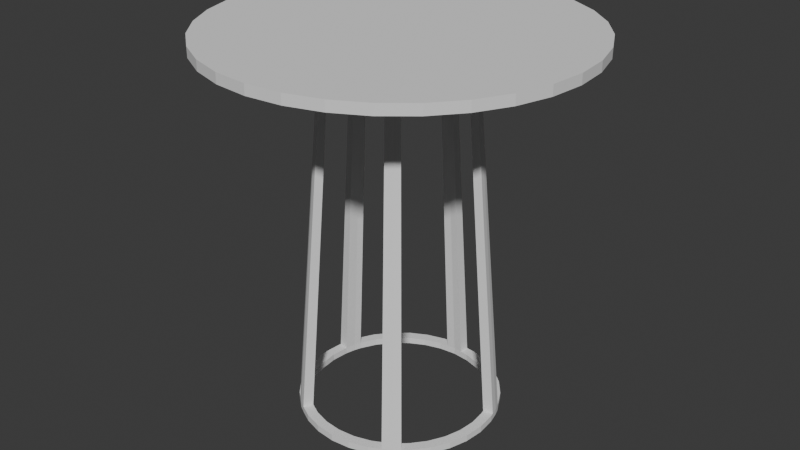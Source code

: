 # Source: desk.blend  (saved by Blender 4.0.36; exported with 4.5.12 LTS)
import bpy
from mathutils import Matrix  # noqa: F401  (used for matrix-valued properties, if any)

bpy.ops.wm.read_factory_settings(use_empty=True)
scene = bpy.context.scene
scene.name = 'Scene'

# ---- collections
col_collection = bpy.data.collections.new('Collection'); scene.collection.children.link(col_collection)

# ---- world
world_world = bpy.data.worlds.new('World'); scene.world = world_world
world_world.use_nodes = True; world_world.node_tree.nodes.clear()
_N = world_world.node_tree.nodes; _L = world_world.node_tree.links
n0 = _N.new('ShaderNodeOutputWorld'); n0.name = 'World Output'; n0.location = (300, 300)
n1 = _N.new('ShaderNodeBackground'); n1.name = 'Background'; n1.location = (10, 300)
n1.inputs[0].default_value = (0.05088, 0.05088, 0.05088, 1.0)
_L.new(n1.outputs[0], n0.inputs[0])
n0.is_active_output = True
world_world.color = (0.05088, 0.05088, 0.05088)
world_world.use_sun_shadow = False
world_world.sun_shadow_jitter_overblur = 0.0

# ---- meshes
me_circle = bpy.data.meshes.new('Circle')
me_circle.from_pydata([(-0.002833, 0.3017, -0.1504), (-0.2881, 0.09443, -0.1504), (-0.1792, -0.241, -0.1504), (0.1735, -0.241, -0.1504), (0.2825, 0.09443, -0.1504), (-0.002833, 0.3017, -0.1504), (-0.06136, 0.296, -0.1504), (-0.1176, 0.2789, -0.1504), (-0.1695, 0.2512, -0.1504), (-0.215, 0.2139, -0.1504), (-0.2523, 0.1684, -0.1504), (-0.28, 0.1165, -0.1504), (-0.2971, 0.06026, -0.1504), (-0.3028, 0.001729, -0.1504), (-0.2971, -0.0568, -0.1504), (-0.28, -0.1131, -0.1504), (-0.2523, -0.1649, -0.1504), (-0.215, -0.2104, -0.1504), (-0.1176, -0.2754, -0.1504), (-0.06136, -0.2925, -0.1504), (-0.002833, -0.2983, -0.1504), (0.05569, -0.2925, -0.1504), (0.112, -0.2754, -0.1504), (0.2093, -0.2104, -0.1504), (0.2466, -0.1649, -0.1504), (0.2743, -0.1131, -0.1504), (0.2914, -0.0568, -0.1504), (0.2972, 0.001729, -0.1504), (0.2914, 0.06026, -0.1504), (0.2743, 0.1165, -0.1504), (0.2466, 0.1684, -0.1504), (0.2093, 0.2139, -0.1504), (0.1638, 0.2512, -0.1504), (0.112, 0.2789, -0.1504), (0.05569, 0.296, -0.1504), (-0.002833, 0.2717, -0.1504), (-0.2596, 0.08516, -0.1504), (-0.1615, -0.2167, -0.1504), (0.1559, -0.2167, -0.1504), (0.254, 0.08516, -0.1504), (-0.002833, 0.2717, -0.1504), (-0.05551, 0.2665, -0.1504), (-0.1062, 0.2512, -0.1504), (-0.1528, 0.2262, -0.1504), (-0.1938, 0.1926, -0.1504), (-0.2273, 0.1517, -0.1504), (-0.2523, 0.1051, -0.1504), (-0.2676, 0.0544, -0.1504), (-0.2728, 0.001729, -0.1504), (-0.2676, -0.05095, -0.1504), (-0.2523, -0.1016, -0.1504), (-0.2273, -0.1483, -0.1504), (-0.1938, -0.1892, -0.1504), (-0.1062, -0.2477, -0.1504), (-0.05551, -0.2631, -0.1504), (-0.002833, -0.2683, -0.1504), (0.04984, -0.2631, -0.1504), (0.1005, -0.2477, -0.1504), (0.1881, -0.1892, -0.1504), (0.2217, -0.1483, -0.1504), (0.2466, -0.1016, -0.1504), (0.262, -0.05095, -0.1504), (0.2672, 0.001729, -0.1504), (0.262, 0.0544, -0.1504), (0.2466, 0.1051, -0.1504), (0.2217, 0.1517, -0.1504), (0.1881, 0.1926, -0.1504), (0.1472, 0.2262, -0.1504), (0.1005, 0.2512, -0.1504), (0.04984, 0.2665, -0.1504), (-0.2661, 0.1425, -0.1504), (-0.2398, 0.1284, -0.1504), (-0.0321, 0.2988, -0.1504), (-0.02917, 0.2691, -0.1504), (0.02643, 0.2988, -0.1504), (0.0235, 0.2691, -0.1504), (-0.1971, -0.2257, -0.1504), (-0.1776, -0.2029, -0.1504), (0.1914, -0.2257, -0.1504), (0.172, -0.2029, -0.1504), (0.2884, 0.07165, -0.1504), (0.2593, 0.06466, -0.1504), (-0.1565, -0.2546, -0.1504), (-0.1412, -0.229, -0.1504), (0.1465, -0.257, -0.1504), (0.1293, -0.2662, -0.1504), (0.1316, -0.2311, -0.1504), (0.1161, -0.2394, -0.1504), (-0.02346, 0.2094, 0.9296), (-0.002972, 0.2114, 0.9296), (-0.02141, 0.1886, 0.9296), (-0.002972, 0.1904, 0.9296), (0.01751, 0.2094, 0.9296), (0.01546, 0.1886, 0.9296), (-0.197, 0.08176, 0.9296), (-0.1776, 0.07372, 0.9296), (-0.2027, 0.06629, 0.9296), (-0.1827, 0.0598, 0.9296), (-0.2089, 0.04236, 0.9296), (-0.1883, 0.03827, 0.9296), (-0.1141, -0.1515, 0.9296), (-0.1253, -0.1419, 0.9296), (-0.1389, -0.1578, 0.9296), (-0.1264, -0.1685, 0.9296), (-0.1106, -0.1781, 0.9296), (-0.09981, -0.1601, 0.9296), (0.1081, -0.1515, 0.9296), (0.1194, -0.1419, 0.9296), (0.1205, -0.1685, 0.9296), (0.133, -0.1578, 0.9296), (0.1016, -0.1797, 0.9296), (0.09114, -0.1616, 0.9296), (0.1968, 0.06629, 0.9296), (0.1768, 0.0598, 0.9296), (0.191, 0.08176, 0.9296), (0.1716, 0.07372, 0.9296), (0.2009, 0.05034, 0.9296), (0.1805, 0.04544, 0.9296), (-0.0321, 0.2988, -0.1704), (-0.002833, 0.3017, -0.1704), (-0.1176, 0.2789, -0.1704), (-0.06136, 0.296, -0.1704), (-0.1695, 0.2512, -0.1704), (-0.215, 0.2139, -0.1704), (-0.2523, 0.1684, -0.1704), (-0.2661, 0.1425, -0.1704), (-0.3028, 0.001729, -0.1704), (-0.2971, 0.06026, -0.1704), (-0.2971, -0.0568, -0.1704), (-0.28, -0.1131, -0.1704), (-0.2523, -0.1649, -0.1704), (-0.215, -0.2104, -0.1704), (-0.1971, -0.2257, -0.1704), (-0.06136, -0.2925, -0.1704), (-0.1176, -0.2754, -0.1704), (-0.002833, -0.2983, -0.1704), (0.05569, -0.2925, -0.1704), (0.112, -0.2754, -0.1704), (0.1293, -0.2662, -0.1704), (0.1559, -0.2167, -0.1704), (0.172, -0.2029, -0.1704), (0.2466, -0.1649, -0.1704), (0.2093, -0.2104, -0.1704), (0.2743, -0.1131, -0.1704), (0.2914, -0.0568, -0.1704), (0.2972, 0.001729, -0.1704), (0.2914, 0.06026, -0.1704), (0.2466, 0.1684, -0.1704), (0.2743, 0.1165, -0.1704), (0.2093, 0.2139, -0.1704), (0.1638, 0.2512, -0.1704), (0.112, 0.2789, -0.1704), (0.05569, 0.296, -0.1704), (0.02643, 0.2988, -0.1704), (-0.02917, 0.2691, -0.1704), (-0.002833, 0.2717, -0.1704), (-0.1062, 0.2512, -0.1704), (-0.05551, 0.2665, -0.1704), (-0.1528, 0.2262, -0.1704), (-0.1938, 0.1926, -0.1704), (-0.2273, 0.1517, -0.1704), (-0.2398, 0.1284, -0.1704), (-0.2728, 0.001729, -0.1704), (-0.2676, 0.0544, -0.1704), (-0.2676, -0.05095, -0.1704), (-0.2523, -0.1016, -0.1704), (-0.2273, -0.1483, -0.1704), (-0.1938, -0.1892, -0.1704), (-0.1615, -0.2167, -0.1704), (-0.1776, -0.2029, -0.1704), (-0.05551, -0.2631, -0.1704), (-0.1062, -0.2477, -0.1704), (-0.002833, -0.2683, -0.1704), (0.04984, -0.2631, -0.1704), (0.1005, -0.2477, -0.1704), (0.1161, -0.2394, -0.1704), (0.1914, -0.2257, -0.1704), (0.2217, -0.1483, -0.1704), (0.1881, -0.1892, -0.1704), (0.2466, -0.1016, -0.1704), (0.262, -0.05095, -0.1704), (0.2672, 0.001729, -0.1704), (0.262, 0.0544, -0.1704), (0.2217, 0.1517, -0.1704), (0.2466, 0.1051, -0.1704), (0.1881, 0.1926, -0.1704), (0.1472, 0.2262, -0.1704), (0.1005, 0.2512, -0.1704), (0.04984, 0.2665, -0.1704), (0.0235, 0.2691, -0.1704), (0.2884, 0.07165, -0.1704), (0.2593, 0.06466, -0.1704), (0.2825, 0.09443, -0.1704), (0.254, 0.08516, -0.1704), (-0.28, 0.1165, -0.1704), (-0.2523, 0.1051, -0.1704), (-0.2881, 0.09443, -0.1704), (-0.2596, 0.08516, -0.1704), (-0.1792, -0.241, -0.1704), (-0.1565, -0.2546, -0.1704), (-0.1412, -0.229, -0.1704), (0.1735, -0.241, -0.1704), (0.1465, -0.257, -0.1704), (0.1316, -0.2311, -0.1704)], [], [(71, 46, 195, 161), (10, 9, 123, 124), (81, 117, 113, 39), (40, 73, 154, 155), (67, 68, 187, 186), (36, 47, 163, 197), (11, 70, 125, 194), (9, 8, 122, 123), (40, 91, 90, 73), (66, 67, 186, 185), (12, 1, 196, 127), (8, 7, 120, 122), (74, 34, 152, 153), (65, 66, 185, 183), (46, 36, 197, 195), (47, 99, 98, 12), (1, 96, 94, 11), (7, 6, 121, 120), (34, 33, 151, 152), (64, 65, 183, 184), (72, 5, 119, 118), (33, 32, 150, 151), (62, 63, 182, 181), (1, 11, 194, 196), (32, 31, 149, 150), (61, 62, 181, 180), (31, 30, 147, 149), (60, 61, 180, 179), (86, 111, 106, 38), (30, 29, 148, 147), (59, 60, 179, 177), (79, 58, 178, 140), (28, 27, 145, 146), (58, 59, 177, 178), (75, 93, 91, 40), (78, 3, 201, 176), (2, 103, 102, 76), (87, 86, 203, 175), (64, 115, 114, 29), (83, 105, 104, 82), (27, 26, 144, 145), (23, 78, 176, 142), (78, 109, 108, 3), (92, 89, 91, 93), (89, 88, 90, 91), (73, 90, 88, 72), (72, 88, 89, 5), (74, 92, 93, 75), (5, 89, 92, 74), (86, 38, 139, 203), (26, 25, 143, 144), (96, 97, 95, 94), (98, 99, 97, 96), (12, 98, 96, 1), (11, 94, 95, 46), (36, 97, 99, 47), (46, 95, 97, 36), (57, 87, 175, 174), (84, 85, 138, 202), (103, 100, 101, 102), (105, 100, 103, 104), (76, 102, 101, 77), (82, 104, 103, 2), (37, 100, 105, 83), (77, 101, 100, 37), (25, 24, 141, 143), (56, 57, 174, 173), (109, 107, 106, 108), (108, 106, 111, 110), (3, 108, 110, 84), (84, 110, 111, 86), (38, 106, 107, 79), (79, 107, 109, 78), (3, 84, 202, 201), (24, 23, 142, 141), (114, 115, 113, 112), (112, 113, 117, 116), (29, 114, 112, 4), (80, 116, 117, 81), (39, 113, 115, 64), (4, 112, 116, 80), (55, 56, 173, 172), (38, 79, 140, 139), (145, 181, 182, 146), (191, 190, 146, 182), (148, 184, 183, 147), (147, 183, 185, 149), (149, 185, 186, 150), (150, 186, 187, 151), (151, 187, 188, 152), (118, 154, 157, 121), (121, 157, 156, 120), (120, 156, 158, 122), (122, 158, 159, 123), (123, 159, 160, 124), (125, 161, 195, 194), (127, 163, 162, 126), (126, 162, 164, 128), (128, 164, 165, 129), (129, 165, 166, 130), (130, 166, 167, 131), (132, 131, 167, 169), (199, 200, 171, 134), (134, 171, 170, 133), (133, 170, 172, 135), (135, 172, 173, 136), (136, 173, 174, 137), (142, 178, 177, 141), (141, 177, 179, 143), (143, 179, 180, 144), (144, 180, 181, 145), (124, 160, 161, 125), (152, 188, 189, 153), (142, 176, 140, 178), (137, 174, 175, 138), (138, 175, 203, 202), (153, 189, 155, 119), (119, 155, 154, 118), (196, 194, 195, 197), (127, 196, 197, 163), (198, 132, 169, 168), (199, 198, 168, 200), (201, 202, 203, 139), (176, 201, 139, 140), (192, 190, 191, 193), (148, 192, 193, 184), (68, 69, 188, 187), (41, 42, 156, 157), (70, 10, 124, 125), (69, 75, 189, 188), (42, 43, 158, 156), (13, 12, 127, 126), (6, 72, 118, 121), (43, 44, 159, 158), (14, 13, 126, 128), (73, 41, 157, 154), (44, 45, 160, 159), (15, 14, 128, 129), (80, 28, 146, 190), (45, 71, 161, 160), (16, 15, 129, 130), (5, 74, 153, 119), (63, 81, 191, 182), (47, 48, 162, 163), (17, 16, 130, 131), (75, 40, 155, 189), (2, 76, 132, 198), (29, 4, 192, 148), (48, 49, 164, 162), (76, 17, 131, 132), (39, 64, 184, 193), (49, 50, 165, 164), (19, 18, 134, 133), (4, 80, 190, 192), (52, 77, 169, 167), (50, 51, 166, 165), (20, 19, 133, 135), (81, 39, 193, 191), (82, 2, 198, 199), (51, 52, 167, 166), (21, 20, 135, 136), (37, 83, 200, 168), (77, 37, 168, 169), (22, 21, 136, 137), (18, 82, 199, 134), (53, 54, 170, 171), (85, 22, 137, 138), (83, 53, 171, 200), (54, 55, 172, 170), (82, 18, 53, 83), (18, 19, 54, 53), (19, 20, 55, 54), (20, 21, 56, 55), (21, 22, 57, 56), (22, 85, 87, 57), (85, 84, 86, 87), (23, 58, 79, 78), (23, 24, 59, 58), (24, 25, 60, 59), (25, 26, 61, 60), (26, 27, 62, 61), (27, 28, 63, 62), (28, 80, 81, 63), (29, 30, 65, 64), (30, 31, 66, 65), (31, 32, 67, 66), (32, 33, 68, 67), (33, 34, 69, 68), (34, 74, 75, 69), (72, 6, 41, 73), (6, 7, 42, 41), (7, 8, 43, 42), (8, 9, 44, 43), (9, 10, 45, 44), (10, 70, 71, 45), (46, 71, 70, 11), (12, 13, 48, 47), (13, 14, 49, 48), (14, 15, 50, 49), (15, 16, 51, 50), (16, 17, 52, 51), (17, 76, 77, 52)])
_uv = me_circle.uv_layers.new(name='UVMap')
_uv.uv.foreach_set('vector', [0.0, 0.0, 0.0, 0.0, 0.0, 0.0, 0.0, 0.0, 0.0, 0.0, 0.0, 0.0, 0.0, 0.0, 0.0, 0.0, 0.0, 0.0, 0.0, 0.0, 0.0, 0.0, 0.0, 0.0, 0.0, 0.0, 0.0, 0.0, 0.0, 0.0, 0.0, 0.0, 0.0, 0.0, 0.0, 0.0, 0.0, 0.0, 0.0, 0.0, 0.0, 0.0, 0.0, 0.0, 0.0, 0.0, 0.0, 0.0, 0.0, 0.0, 0.0, 0.0, 0.0, 0.0, 0.0, 0.0, 0.0, 0.0, 0.0, 0.0, 0.0, 0.0, 0.0, 0.0, 0.0, 0.0, 0.0, 0.0, 0.0, 0.0, 0.0, 0.0, 0.0, 0.0, 0.0, 0.0, 0.0, 0.0, 0.0, 0.0, 0.0, 0.0, 0.0, 0.0, 0.0, 0.0, 0.0, 0.0, 0.0, 0.0, 0.0, 0.0, 0.0, 0.0, 0.0, 0.0, 0.0, 0.0, 0.0, 0.0, 0.0, 0.0, 0.0, 0.0, 0.0, 0.0, 0.0, 0.0, 0.0, 0.0, 0.0, 0.0, 0.0, 0.0, 0.0, 0.0, 0.0, 0.0, 0.0, 0.0, 0.0, 0.0, 0.0, 0.0, 0.0, 0.0, 0.0, 0.0, 0.0, 0.0, 0.0, 0.0, 0.0, 0.0, 0.0, 0.0, 0.0, 0.0, 0.0, 0.0, 0.0, 0.0, 0.0, 0.0, 0.0, 0.0, 0.0, 0.0, 0.0, 0.0, 0.0, 0.0, 0.0, 0.0, 0.0, 0.0, 0.0, 0.0, 0.0, 0.0, 0.0, 0.0, 0.0, 0.0, 0.0, 0.0, 0.0, 0.0, 0.0, 0.0, 0.0, 0.0, 0.0, 0.0, 0.0, 0.0, 0.0, 0.0, 0.0, 0.0, 0.0, 0.0, 0.0, 0.0, 0.0, 0.0, 0.0, 0.0, 0.0, 0.0, 0.0, 0.0, 0.0, 0.0, 0.0, 0.0, 0.0, 0.0, 0.0, 0.0, 0.0, 0.0, 0.0, 0.0, 0.0, 0.0, 0.0, 0.0, 0.0, 0.0, 0.0, 0.0, 0.0, 0.0, 0.0, 0.0, 0.0, 0.0, 0.0, 0.0, 0.0, 0.0, 0.0, 0.0, 0.0, 0.0, 0.0, 0.0, 0.0, 0.0, 0.0, 0.0, 0.0, 0.0, 0.0, 0.0, 0.0, 0.0, 0.0, 0.0, 0.0, 0.0, 0.0, 0.0, 0.0, 0.0, 0.0, 0.0, 0.0, 0.0, 0.0, 0.0, 0.0, 0.0, 0.0, 0.0, 0.0, 0.0, 0.0, 0.0, 0.0, 0.0, 0.0, 0.0, 0.0, 0.0, 0.0, 0.0, 0.0, 0.0, 0.0, 0.0, 0.0, 0.0, 0.0, 0.0, 0.0, 0.0, 0.0, 0.0, 0.0, 0.0, 0.0, 0.0, 0.0, 0.0, 0.0, 0.0, 0.0, 0.0, 0.0, 0.0, 0.0, 0.0, 0.0, 0.0, 0.0, 0.0, 0.0, 0.0, 0.0, 0.0, 0.0, 0.0, 0.0, 0.0, 0.0, 0.0, 0.0, 0.0, 0.0, 0.0, 0.0, 0.0, 0.0, 0.0, 0.0, 0.0, 0.0, 0.0, 0.0, 0.0, 0.0, 0.0, 0.0, 0.0, 0.0, 0.0, 0.0, 0.0, 0.0, 0.0, 0.0, 0.0, 0.0, 0.0, 0.0, 0.0, 0.0, 0.0, 0.0, 0.0, 0.0, 0.0, 0.0, 0.0, 0.0, 0.0, 0.0, 0.0, 0.0, 0.0, 0.0, 0.0, 0.0, 0.0, 0.0, 0.0, 0.0, 0.0, 0.0, 0.0, 0.0, 0.0, 0.0, 0.0, 0.0, 0.0, 0.0, 0.0, 0.0, 0.0, 0.0, 0.0, 0.0, 0.0, 0.0, 0.0, 0.0, 0.0, 0.0, 0.0, 0.0, 0.0, 0.0, 0.0, 0.0, 0.0, 0.0, 0.0, 0.0, 0.0, 0.0, 0.0, 0.0, 0.0, 0.0, 0.0, 0.0, 0.0, 0.0, 0.0, 0.0, 0.0, 0.0, 0.0, 0.0, 0.0, 0.0, 0.0, 0.0, 0.0, 0.0, 0.0, 0.0, 0.0, 0.0, 0.0, 0.0, 0.0, 0.0, 0.0, 0.0, 0.0, 0.0, 0.0, 0.0, 0.0, 0.0, 0.0, 0.0, 0.0, 0.0, 0.0, 0.0, 0.0, 0.0, 0.0, 0.0, 0.0, 0.0, 0.0, 0.0, 0.0, 0.0, 0.0, 0.0, 0.0, 0.0, 0.0, 0.0, 0.0, 0.0, 0.0, 0.0, 0.0, 0.0, 0.0, 0.0, 0.0, 0.0, 0.0, 0.0, 0.0, 0.0, 0.0, 0.0, 0.0, 0.0, 0.0, 0.0, 0.0, 0.0, 0.0, 0.0, 0.0, 0.0, 0.0, 0.0, 0.0, 0.0, 0.0, 0.0, 0.0, 0.0, 0.0, 0.0, 0.0, 0.0, 0.0, 0.0, 0.0, 0.0, 0.0, 0.0, 0.0, 0.0, 0.0, 0.0, 0.0, 0.0, 0.0, 0.0, 0.0, 0.0, 0.0, 0.0, 0.0, 0.0, 0.0, 0.0, 0.0, 0.0, 0.0, 0.0, 0.0, 0.0, 0.0, 0.0, 0.0, 0.0, 0.0, 0.0, 0.0, 0.0, 0.0, 0.0, 0.0, 0.0, 0.0, 0.0, 0.0, 0.0, 0.0, 0.0, 0.0, 0.0, 0.0, 0.0, 0.0, 0.0, 0.0, 0.0, 0.0, 0.0, 0.0, 0.0, 0.0, 0.0, 0.0, 0.0, 0.0, 0.0, 0.0, 0.0, 0.0, 0.0, 0.0, 0.0, 0.0, 0.0, 0.0, 0.0, 0.0, 0.0, 0.0, 0.0, 0.0, 0.0, 0.0, 0.0, 0.0, 0.0, 0.0, 0.0, 0.0, 0.0, 0.0, 0.0, 0.0, 0.0, 0.0, 0.0, 0.0, 0.0, 0.0, 0.0, 0.0, 0.0, 0.0, 0.0, 0.0, 0.0, 0.0, 0.0, 0.0, 0.0, 0.0, 0.0, 0.0, 0.0, 0.0, 0.0, 0.0, 0.0, 0.0, 0.0, 0.0, 0.0, 0.0, 0.0, 0.0, 0.0, 0.0, 0.0, 0.0, 0.0, 0.0, 0.0, 0.0, 0.0, 0.0, 0.0, 0.0, 0.0, 0.0, 0.0, 0.0, 0.0, 0.0, 0.0, 0.0, 0.0, 0.0, 0.0, 0.0, 0.0, 0.0, 0.0, 0.0, 0.0, 0.0, 0.0, 0.0, 0.0, 0.0, 0.0, 0.0, 0.0, 0.0, 0.0, 0.0, 0.0, 0.0, 0.0, 0.0, 0.0, 0.0, 0.0, 0.0, 0.0, 0.0, 0.0, 0.0, 0.0, 0.0, 0.0, 0.0, 0.0, 0.0, 0.0, 0.0, 0.0, 0.0, 0.0, 0.0, 0.0, 0.0, 0.0, 0.0, 0.0, 0.0, 0.0, 0.0, 0.0, 0.0, 0.0, 0.0, 0.0, 0.0, 0.0, 0.0, 0.0, 0.0, 0.0, 0.0, 0.0, 0.0, 0.0, 0.0, 0.0, 0.0, 0.0, 0.0, 0.0, 0.0, 0.0, 0.0, 0.0, 0.0, 0.0, 0.0, 0.0, 0.0, 0.0, 0.0, 0.0, 0.0, 0.0, 0.0, 0.0, 0.0, 0.0, 0.0, 0.0, 0.0, 0.0, 0.0, 0.0, 0.0, 0.0, 0.0, 0.0, 0.0, 0.0, 0.0, 0.0, 0.0, 0.0, 0.0, 0.0, 0.0, 0.0, 0.0, 0.0, 0.0, 0.0, 0.0, 0.0, 0.0, 0.0, 0.0, 0.0, 0.0, 0.0, 0.0, 0.0, 0.0, 0.0, 0.0, 0.0, 0.0, 0.0, 0.0, 0.0, 0.0, 0.0, 0.0, 0.0, 0.0, 0.0, 0.0, 0.0, 0.0, 0.0, 0.0, 0.0, 0.0, 0.0, 0.0, 0.0, 0.0, 0.0, 0.0, 0.0, 0.0, 0.0, 0.0, 0.0, 0.0, 0.0, 0.0, 0.0, 0.0, 0.0, 0.0, 0.0, 0.0, 0.0, 0.0, 0.0, 0.0, 0.0, 0.0, 0.0, 0.0, 0.0, 0.0, 0.0, 0.0, 0.0, 0.0, 0.0, 0.0, 0.0, 0.0, 0.0, 0.0, 0.0, 0.0, 0.0, 0.0, 0.0, 0.0, 0.0, 0.0, 0.0, 0.0, 0.0, 0.0, 0.0, 0.0, 0.0, 0.0, 0.0, 0.0, 0.0, 0.0, 0.0, 0.0, 0.0, 0.0, 0.0, 0.0, 0.0, 0.0, 0.0, 0.0, 0.0, 0.0, 0.0, 0.0, 0.0, 0.0, 0.0, 0.0, 0.0, 0.0, 0.0, 0.0, 0.0, 0.0, 0.0, 0.0, 0.0, 0.0, 0.0, 0.0, 0.0, 0.0, 0.0, 0.0, 0.0, 0.0, 0.0, 0.0, 0.0, 0.0, 0.0, 0.0, 0.0, 0.0, 0.0, 0.0, 0.0, 0.0, 0.0, 0.0, 0.0, 0.0, 0.0, 0.0, 0.0, 0.0, 0.0, 0.0, 0.0, 0.0, 0.0, 0.0, 0.0, 0.0, 0.0, 0.0, 0.0, 0.0, 0.0, 0.0, 0.0, 0.0, 0.0, 0.0, 0.0, 0.0, 0.0, 0.0, 0.0, 0.0, 0.0, 0.0, 0.0, 0.0, 0.0, 0.0, 0.0, 0.0, 0.0, 0.0, 0.0, 0.0, 0.0, 0.0, 0.0, 0.0, 0.0, 0.0, 0.0, 0.0, 0.0, 0.0, 0.0, 0.0, 0.0, 0.0, 0.0, 0.0, 0.0, 0.0, 0.0, 0.0, 0.0, 0.0, 0.0, 0.0, 0.0, 0.0, 0.0, 0.0, 0.0, 0.0, 0.0, 0.0, 0.0, 0.0, 0.0, 0.0, 0.0, 0.0, 0.0, 0.0, 0.0, 0.0, 0.0, 0.0, 0.0, 0.0, 0.0, 0.0, 0.0, 0.0, 0.0, 0.0, 0.0, 0.0, 0.0, 0.0, 0.0, 0.0, 0.0, 0.0, 0.0, 0.0, 0.0, 0.0, 0.0, 0.0, 0.0, 0.0, 0.0, 0.0, 0.0, 0.0, 0.0, 0.0, 0.0, 0.0, 0.0, 0.0, 0.0, 0.0, 0.0, 0.0, 0.0, 0.0, 0.0, 0.0, 0.0, 0.0, 0.0, 0.0, 0.0, 0.0, 0.0, 0.0, 0.0, 0.0, 0.0, 0.0, 0.0, 0.0, 0.0, 0.0, 0.0, 0.0, 0.0, 0.0, 0.0, 0.0, 0.0, 0.0, 0.0, 0.0, 0.0, 0.0, 0.0, 0.0, 0.0, 0.0, 0.0, 0.0, 0.0, 0.0, 0.0, 0.0, 0.0, 0.0, 0.0, 0.0, 0.0, 0.0, 0.0, 0.0, 0.0, 0.0, 0.0, 0.0, 0.0, 0.0, 0.0, 0.0, 0.0, 0.0, 0.0, 0.0, 0.0, 0.0, 0.0, 0.0, 0.0, 0.0, 0.0, 0.0, 0.0, 0.0, 0.0, 0.0, 0.0, 0.0, 0.0, 0.0, 0.0, 0.0, 0.0, 0.0, 0.0, 0.0, 0.0, 0.0, 0.0, 0.0, 0.0, 0.0, 0.0, 0.0, 0.0, 0.0, 0.0, 0.0, 0.0, 0.0, 0.0, 0.0, 0.0, 0.0, 0.0, 0.0, 0.0, 0.0, 0.0, 0.0, 0.0, 0.0, 0.0, 0.0, 0.0, 0.0, 0.0, 0.0, 0.0, 0.0, 0.0, 0.0, 0.0, 0.0, 0.0, 0.0, 0.0, 0.0, 0.0, 0.0, 0.0, 0.0, 0.0, 0.0, 0.0, 0.0, 0.0, 0.0, 0.0, 0.0, 0.0, 0.0, 0.0, 0.0, 0.0, 0.0, 0.0, 0.0, 0.0, 0.0, 0.0, 0.0, 0.0, 0.0, 0.0, 0.0, 0.0, 0.0, 0.0, 0.0, 0.0, 0.0, 0.0, 0.0, 0.0, 0.0, 0.0, 0.0, 0.0, 0.0, 0.0, 0.0, 0.0, 0.0, 0.0, 0.0, 0.0, 0.0, 0.0, 0.0, 0.0, 0.0, 0.0, 0.0, 0.0, 0.0, 0.0, 0.0, 0.0, 0.0, 0.0, 0.0, 0.0, 0.0, 0.0, 0.0, 0.0, 0.0, 0.0, 0.0, 0.0, 0.0, 0.0, 0.0, 0.0, 0.0, 0.0, 0.0, 0.0, 0.0, 0.0, 0.0, 0.0, 0.0, 0.0, 0.0, 0.0, 0.0, 0.0, 0.0, 0.0, 0.0, 0.0, 0.0, 0.0, 0.0, 0.0, 0.0, 0.0, 0.0, 0.0, 0.0, 0.0, 0.0, 0.0, 0.0, 0.0, 0.0, 0.0, 0.0, 0.0, 0.0, 0.0, 0.0, 0.0, 0.0, 0.0, 0.0, 0.0, 0.0, 0.0, 0.0, 0.0, 0.0, 0.0, 0.0, 0.0, 0.0, 0.0, 0.0, 0.0, 0.0, 0.0, 0.0, 0.0, 0.0, 0.0, 0.0, 0.0, 0.0, 0.0, 0.0, 0.0, 0.0, 0.0, 0.0, 0.0, 0.0, 0.0, 0.0, 0.0, 0.0, 0.0, 0.0, 0.0, 0.0, 0.0, 0.0, 0.0, 0.0, 0.0, 0.0, 0.0, 0.0, 0.0, 0.0, 0.0, 0.0, 0.0, 0.0, 0.0, 0.0, 0.0, 0.0, 0.0, 0.0, 0.0, 0.0, 0.0, 0.0, 0.0, 0.0, 0.0, 0.0, 0.0, 0.0, 0.0, 0.0, 0.0, 0.0, 0.0, 0.0, 0.0, 0.0, 0.0, 0.0, 0.0, 0.0, 0.0, 0.0, 0.0, 0.0, 0.0, 0.0, 0.0, 0.0, 0.0, 0.0, 0.0, 0.0, 0.0, 0.0, 0.0, 0.0, 0.0, 0.0, 0.0, 0.0, 0.0, 0.0, 0.0, 0.0, 0.0, 0.0, 0.0, 0.0, 0.0, 0.0, 0.0, 0.0, 0.0, 0.0, 0.0, 0.0, 0.0, 0.0, 0.0, 0.0, 0.0, 0.0, 0.0, 0.0, 0.0, 0.0, 0.0, 0.0, 0.0, 0.0, 0.0, 0.0, 0.0, 0.0, 0.0, 0.0, 0.0, 0.0, 0.0, 0.0, 0.0, 0.0, 0.0, 0.0, 0.0, 0.0, 0.0, 0.0, 0.0, 0.0, 0.0, 0.0, 0.0, 0.0, 0.0, 0.0, 0.0, 0.0, 0.0, 0.0, 0.0, 0.0, 0.0, 0.0, 0.0, 0.0, 0.0, 0.0, 0.0, 0.0, 0.0, 0.0, 0.0, 0.0, 0.0, 0.0, 0.0, 0.0, 0.0, 0.0, 0.0, 0.0, 0.0, 0.0, 0.0, 0.0, 0.0, 0.0, 0.0, 0.0, 0.0, 0.0, 0.0, 0.0, 0.0, 0.0, 0.0, 0.0, 0.0, 0.0, 0.0, 0.0, 0.0, 0.0, 0.0, 0.0, 0.0, 0.0, 0.0, 0.0, 0.0, 0.0, 0.0, 0.0, 0.0, 0.0, 0.0, 0.0, 0.0, 0.0, 0.0, 0.0, 0.0, 0.0, 0.0, 0.0, 0.0, 0.0, 0.0, 0.0, 0.0, 0.0, 0.0, 0.0, 0.0, 0.0, 0.0, 0.0, 0.0, 0.0, 0.0, 0.0, 0.0, 0.0, 0.0, 0.0, 0.0, 0.0, 0.0, 0.0, 0.0, 0.0, 0.0, 0.0, 0.0, 0.0, 0.0, 0.0, 0.0, 0.0, 0.0, 0.0, 0.0, 0.0, 0.0, 0.0, 0.0, 0.0, 0.0, 0.0, 0.0, 0.0, 0.0, 0.0, 0.0, 0.0, 0.0, 0.0, 0.0, 0.0, 0.0, 0.0, 0.0, 0.0, 0.0, 0.0, 0.0, 0.0, 0.0, 0.0, 0.0, 0.0, 0.0, 0.0, 0.0, 0.0, 0.0, 0.0, 0.0, 0.0, 0.0, 0.0, 0.0, 0.0, 0.0, 0.0, 0.0, 0.0, 0.0, 0.0, 0.0, 0.0, 0.0, 0.0, 0.0, 0.0, 0.0, 0.0, 0.0, 0.0, 0.0, 0.0, 0.0, 0.0, 0.0, 0.0, 0.0, 0.0, 0.0, 0.0, 0.0, 0.0, 0.0, 0.0, 0.0, 0.0, 0.0, 0.0, 0.0, 0.0, 0.0, 0.0, 0.0, 0.0, 0.0, 0.0, 0.0, 0.0, 0.0, 0.0, 0.0, 0.0, 0.0, 0.0, 0.0, 0.0, 0.0, 0.0])
me_circle.update()
me_circle_001 = bpy.data.meshes.new('Circle.001')
me_circle_001.from_pydata([(7.213e-09, 0.54, 0.015), (-0.1053, 0.5296, 0.015), (-0.2066, 0.4989, 0.015), (-0.3, 0.449, 0.015), (-0.3818, 0.3818, 0.015), (-0.449, 0.3, 0.015), (-0.4989, 0.2066, 0.015), (-0.5296, 0.1053, 0.015), (-0.54, -1.196e-08, 0.015), (-0.5296, -0.1053, 0.015), (-0.4989, -0.2066, 0.015), (-0.449, -0.3, 0.015), (-0.3818, -0.3818, 0.015), (-0.3, -0.449, 0.015), (-0.2066, -0.4989, 0.015), (-0.1053, -0.5296, 0.015), (7.213e-09, -0.54, 0.015), (0.1053, -0.5296, 0.015), (0.2066, -0.4989, 0.015), (0.3, -0.449, 0.015), (0.3818, -0.3818, 0.015), (0.449, -0.3, 0.015), (0.4989, -0.2066, 0.015), (0.5296, -0.1053, 0.015), (0.54, -1.196e-08, 0.015), (0.5296, 0.1053, 0.015), (0.4989, 0.2066, 0.015), (0.449, 0.3, 0.015), (0.3818, 0.3818, 0.015), (0.3, 0.449, 0.015), (0.2066, 0.4989, 0.015), (0.1053, 0.5296, 0.015), (7.213e-09, 0.54, -0.015), (-0.1053, 0.5296, -0.015), (-0.2066, 0.4989, -0.015), (-0.3, 0.449, -0.015), (-0.3818, 0.3818, -0.015), (-0.449, 0.3, -0.015), (-0.4989, 0.2066, -0.015), (-0.5296, 0.1053, -0.015), (-0.54, -1.196e-08, -0.015), (-0.5296, -0.1053, -0.015), (-0.4989, -0.2066, -0.015), (-0.449, -0.3, -0.015), (-0.3818, -0.3818, -0.015), (-0.3, -0.449, -0.015), (-0.2066, -0.4989, -0.015), (-0.1053, -0.5296, -0.015), (7.213e-09, -0.54, -0.015), (0.1053, -0.5296, -0.015), (0.2066, -0.4989, -0.015), (0.3, -0.449, -0.015), (0.3818, -0.3818, -0.015), (0.449, -0.3, -0.015), (0.4989, -0.2066, -0.015), (0.5296, -0.1053, -0.015), (0.54, -1.196e-08, -0.015), (0.5296, 0.1053, -0.015), (0.4989, 0.2066, -0.015), (0.449, 0.3, -0.015), (0.3818, 0.3818, -0.015), (0.3, 0.449, -0.015), (0.2066, 0.4989, -0.015), (0.1053, 0.5296, -0.015)], [], [(1, 2, 3, 4, 5, 6, 7, 8, 9, 10, 11, 12, 13, 14, 15, 16, 17, 18, 19, 20, 21, 22, 23, 24, 25, 26, 27, 28, 29, 30, 31, 0), (33, 32, 63, 62, 61, 60, 59, 58, 57, 56, 55, 54, 53, 52, 51, 50, 49, 48, 47, 46, 45, 44, 43, 42, 41, 40, 39, 38, 37, 36, 35, 34), (1, 0, 32, 33), (2, 1, 33, 34), (3, 2, 34, 35), (4, 3, 35, 36), (5, 4, 36, 37), (6, 5, 37, 38), (7, 6, 38, 39), (8, 7, 39, 40), (9, 8, 40, 41), (10, 9, 41, 42), (11, 10, 42, 43), (12, 11, 43, 44), (13, 12, 44, 45), (14, 13, 45, 46), (15, 14, 46, 47), (16, 15, 47, 48), (17, 16, 48, 49), (18, 17, 49, 50), (19, 18, 50, 51), (20, 19, 51, 52), (21, 20, 52, 53), (22, 21, 53, 54), (23, 22, 54, 55), (24, 23, 55, 56), (25, 24, 56, 57), (26, 25, 57, 58), (27, 26, 58, 59), (28, 27, 59, 60), (29, 28, 60, 61), (30, 29, 61, 62), (31, 30, 62, 63), (0, 31, 63, 32)])
_uv = me_circle_001.uv_layers.new(name='UVMap')
_uv.uv.foreach_set('vector', [0.0, 0.0, 0.0, 0.0, 0.0, 0.0, 0.0, 0.0, 0.0, 0.0, 0.0, 0.0, 0.0, 0.0, 0.0, 0.0, 0.0, 0.0, 0.0, 0.0, 0.0, 0.0, 0.0, 0.0, 0.0, 0.0, 0.0, 0.0, 0.0, 0.0, 0.0, 0.0, 0.0, 0.0, 0.0, 0.0, 0.0, 0.0, 0.0, 0.0, 0.0, 0.0, 0.0, 0.0, 0.0, 0.0, 0.0, 0.0, 0.0, 0.0, 0.0, 0.0, 0.0, 0.0, 0.0, 0.0, 0.0, 0.0, 0.0, 0.0, 0.0, 0.0, 0.0, 0.0, 0.0, 0.0, 0.0, 0.0, 0.0, 0.0, 0.0, 0.0, 0.0, 0.0, 0.0, 0.0, 0.0, 0.0, 0.0, 0.0, 0.0, 0.0, 0.0, 0.0, 0.0, 0.0, 0.0, 0.0, 0.0, 0.0, 0.0, 0.0, 0.0, 0.0, 0.0, 0.0, 0.0, 0.0, 0.0, 0.0, 0.0, 0.0, 0.0, 0.0, 0.0, 0.0, 0.0, 0.0, 0.0, 0.0, 0.0, 0.0, 0.0, 0.0, 0.0, 0.0, 0.0, 0.0, 0.0, 0.0, 0.0, 0.0, 0.0, 0.0, 0.0, 0.0, 0.0, 0.0, 0.0, 0.0, 0.0, 0.0, 0.0, 0.0, 0.0, 0.0, 0.0, 0.0, 0.0, 0.0, 0.0, 0.0, 0.0, 0.0, 0.0, 0.0, 0.0, 0.0, 0.0, 0.0, 0.0, 0.0, 0.0, 0.0, 0.0, 0.0, 0.0, 0.0, 0.0, 0.0, 0.0, 0.0, 0.0, 0.0, 0.0, 0.0, 0.0, 0.0, 0.0, 0.0, 0.0, 0.0, 0.0, 0.0, 0.0, 0.0, 0.0, 0.0, 0.0, 0.0, 0.0, 0.0, 0.0, 0.0, 0.0, 0.0, 0.0, 0.0, 0.0, 0.0, 0.0, 0.0, 0.0, 0.0, 0.0, 0.0, 0.0, 0.0, 0.0, 0.0, 0.0, 0.0, 0.0, 0.0, 0.0, 0.0, 0.0, 0.0, 0.0, 0.0, 0.0, 0.0, 0.0, 0.0, 0.0, 0.0, 0.0, 0.0, 0.0, 0.0, 0.0, 0.0, 0.0, 0.0, 0.0, 0.0, 0.0, 0.0, 0.0, 0.0, 0.0, 0.0, 0.0, 0.0, 0.0, 0.0, 0.0, 0.0, 0.0, 0.0, 0.0, 0.0, 0.0, 0.0, 0.0, 0.0, 0.0, 0.0, 0.0, 0.0, 0.0, 0.0, 0.0, 0.0, 0.0, 0.0, 0.0, 0.0, 0.0, 0.0, 0.0, 0.0, 0.0, 0.0, 0.0, 0.0, 0.0, 0.0, 0.0, 0.0, 0.0, 0.0, 0.0, 0.0, 0.0, 0.0, 0.0, 0.0, 0.0, 0.0, 0.0, 0.0, 0.0, 0.0, 0.0, 0.0, 0.0, 0.0, 0.0, 0.0, 0.0, 0.0, 0.0, 0.0, 0.0, 0.0, 0.0, 0.0, 0.0, 0.0, 0.0, 0.0, 0.0, 0.0, 0.0, 0.0, 0.0, 0.0, 0.0, 0.0, 0.0, 0.0, 0.0, 0.0, 0.0, 0.0, 0.0, 0.0, 0.0, 0.0, 0.0, 0.0, 0.0, 0.0, 0.0, 0.0, 0.0, 0.0, 0.0, 0.0, 0.0, 0.0, 0.0, 0.0, 0.0, 0.0, 0.0, 0.0, 0.0, 0.0, 0.0, 0.0, 0.0, 0.0, 0.0, 0.0, 0.0, 0.0, 0.0, 0.0, 0.0, 0.0, 0.0, 0.0, 0.0, 0.0, 0.0, 0.0, 0.0, 0.0, 0.0, 0.0, 0.0, 0.0, 0.0, 0.0, 0.0, 0.0, 0.0, 0.0, 0.0, 0.0, 0.0, 0.0, 0.0, 0.0, 0.0, 0.0, 0.0, 0.0, 0.0, 0.0, 0.0, 0.0])
me_circle_001.update()

# ---- objects
ob_leg = bpy.data.objects.new('leg', me_circle)
ob_desktop = bpy.data.objects.new('desktop', me_circle_001)

# ---- transforms, parenting, visibility, modifiers, constraints
ob_leg.location = (0.002833, -0.001729, 0.1704)
ob_desktop.location = (-4.307e-09, 8.382e-09, 1.115)

# ---- collection membership
col_collection.objects.link(ob_leg)
col_collection.objects.link(ob_desktop)

# ---- scene / render settings (as saved in the file)
scene.frame_start = 1; scene.frame_end = 250; scene.frame_set(1)
scene.render.engine = 'BLENDER_EEVEE_NEXT'
scene.cycles.sampling_pattern = 'TABULATED_SOBOL'
bpy.context.view_layer.update()

# ---- added for rendering (the .blend has no active camera and no usable light): camera, sun
cam_auto = bpy.data.cameras.new('AutoCamera')
cam_auto.lens = 50.0
cam_auto.sensor_width = 36.0
cam_auto.clip_end = 1000.0
ob_auto_camera = bpy.data.objects.new('AutoCamera', cam_auto)
scene.collection.objects.link(ob_auto_camera)
ob_auto_camera.location = (1.75785, -2.10942, 1.97128)
ob_auto_camera.rotation_euler = (1.09748, -7.21219e-08, 0.694738)
scene.camera = ob_auto_camera
light_auto_sun = bpy.data.lights.new('AutoSun', 'SUN')
light_auto_sun.energy = 3.0
light_auto_sun.angle = 0.0523599
ob_auto_sun = bpy.data.objects.new('AutoSun', light_auto_sun)
scene.collection.objects.link(ob_auto_sun)
ob_auto_sun.rotation_euler = (0.872665, 0.174533, 0.523599)
bpy.context.view_layer.update()
